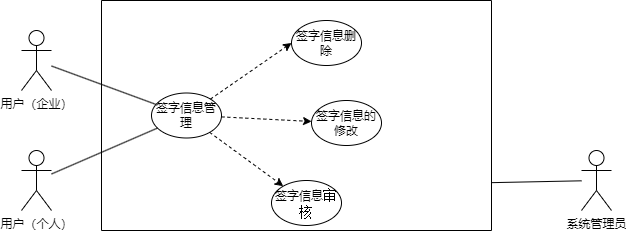

The diagram above was exported from draw.io. Its source (the exported page's mxGraphModel, read from the mxfile embedded in the PNG):
<mxGraphModel dx="1064" dy="593" grid="1" gridSize="10" guides="1" tooltips="1" connect="1" arrows="1" fold="1" page="1" pageScale="1" pageWidth="850" pageHeight="1100" math="0" shadow="0">
  <root>
    <mxCell id="0" />
    <mxCell id="1" parent="0" />
    <mxCell id="hB8feHUjbMYVlE9Oztc0-1" value="用户（个人）" style="shape=umlActor;verticalLabelPosition=bottom;verticalAlign=top;html=1;outlineConnect=0;" vertex="1" parent="1">
      <mxGeometry x="90" y="240" width="30" height="60" as="geometry" />
    </mxCell>
    <mxCell id="hB8feHUjbMYVlE9Oztc0-2" value="" style="swimlane;startSize=0;" vertex="1" parent="1">
      <mxGeometry x="170" y="90" width="390" height="230" as="geometry">
        <mxRectangle x="250" y="160" width="50" height="40" as="alternateBounds" />
      </mxGeometry>
    </mxCell>
    <mxCell id="hB8feHUjbMYVlE9Oztc0-5" value="签字信息管理" style="ellipse;whiteSpace=wrap;html=1;" vertex="1" parent="hB8feHUjbMYVlE9Oztc0-2">
      <mxGeometry x="50" y="92.5" width="70" height="45" as="geometry" />
    </mxCell>
    <mxCell id="hB8feHUjbMYVlE9Oztc0-18" value="&lt;p class=&quot;MsoNormal&quot;&gt;签字信息&lt;span style=&quot;mso-spacerun:'yes';font-family:宋体;font-size:10.5000pt;&lt;br/&gt;mso-font-kerning:0.5000pt;&quot;&gt;审核&lt;/span&gt;&lt;/p&gt;" style="ellipse;whiteSpace=wrap;html=1;" vertex="1" parent="hB8feHUjbMYVlE9Oztc0-2">
      <mxGeometry x="170" y="180" width="70" height="45" as="geometry" />
    </mxCell>
    <mxCell id="hB8feHUjbMYVlE9Oztc0-19" value="&lt;p class=&quot;MsoNormal&quot;&gt;签字信息的修改&lt;/p&gt;" style="ellipse;whiteSpace=wrap;html=1;" vertex="1" parent="hB8feHUjbMYVlE9Oztc0-2">
      <mxGeometry x="210" y="100" width="70" height="45" as="geometry" />
    </mxCell>
    <mxCell id="hB8feHUjbMYVlE9Oztc0-20" value="&lt;p class=&quot;MsoNormal&quot;&gt;签字信息删除&lt;/p&gt;" style="ellipse;whiteSpace=wrap;html=1;" vertex="1" parent="hB8feHUjbMYVlE9Oztc0-2">
      <mxGeometry x="190" y="20" width="70" height="45" as="geometry" />
    </mxCell>
    <mxCell id="hB8feHUjbMYVlE9Oztc0-34" value="" style="endArrow=classic;html=1;rounded=0;dashed=1;" edge="1" parent="hB8feHUjbMYVlE9Oztc0-2" source="hB8feHUjbMYVlE9Oztc0-5" target="hB8feHUjbMYVlE9Oztc0-18">
      <mxGeometry width="50" height="50" relative="1" as="geometry">
        <mxPoint x="-80" y="400" as="sourcePoint" />
        <mxPoint x="-30" y="350" as="targetPoint" />
      </mxGeometry>
    </mxCell>
    <mxCell id="hB8feHUjbMYVlE9Oztc0-35" value="" style="endArrow=classic;html=1;rounded=0;dashed=1;" edge="1" parent="hB8feHUjbMYVlE9Oztc0-2" source="hB8feHUjbMYVlE9Oztc0-5" target="hB8feHUjbMYVlE9Oztc0-19">
      <mxGeometry width="50" height="50" relative="1" as="geometry">
        <mxPoint x="-70" y="410" as="sourcePoint" />
        <mxPoint x="-20" y="360" as="targetPoint" />
      </mxGeometry>
    </mxCell>
    <mxCell id="hB8feHUjbMYVlE9Oztc0-36" value="" style="endArrow=classic;html=1;rounded=0;dashed=1;entryX=0;entryY=0.5;entryDx=0;entryDy=0;" edge="1" parent="hB8feHUjbMYVlE9Oztc0-2" source="hB8feHUjbMYVlE9Oztc0-5" target="hB8feHUjbMYVlE9Oztc0-20">
      <mxGeometry width="50" height="50" relative="1" as="geometry">
        <mxPoint x="-60" y="420" as="sourcePoint" />
        <mxPoint x="-10" y="370" as="targetPoint" />
      </mxGeometry>
    </mxCell>
    <mxCell id="hB8feHUjbMYVlE9Oztc0-40" value="用户（企业）" style="shape=umlActor;verticalLabelPosition=bottom;verticalAlign=top;html=1;outlineConnect=0;" vertex="1" parent="1">
      <mxGeometry x="90" y="120" width="30" height="60" as="geometry" />
    </mxCell>
    <mxCell id="hB8feHUjbMYVlE9Oztc0-42" value="" style="endArrow=none;html=1;rounded=0;" edge="1" parent="1" source="hB8feHUjbMYVlE9Oztc0-5" target="hB8feHUjbMYVlE9Oztc0-40">
      <mxGeometry width="50" height="50" relative="1" as="geometry">
        <mxPoint x="580" y="317" as="sourcePoint" />
        <mxPoint x="670" y="260" as="targetPoint" />
      </mxGeometry>
    </mxCell>
    <mxCell id="hB8feHUjbMYVlE9Oztc0-46" value="" style="endArrow=none;html=1;rounded=0;" edge="1" parent="1" source="hB8feHUjbMYVlE9Oztc0-1" target="hB8feHUjbMYVlE9Oztc0-5">
      <mxGeometry width="50" height="50" relative="1" as="geometry">
        <mxPoint x="220" y="267" as="sourcePoint" />
        <mxPoint x="170" y="270" as="targetPoint" />
      </mxGeometry>
    </mxCell>
    <mxCell id="hB8feHUjbMYVlE9Oztc0-47" value="系统管理员" style="shape=umlActor;verticalLabelPosition=bottom;verticalAlign=top;html=1;outlineConnect=0;" vertex="1" parent="1">
      <mxGeometry x="650" y="240" width="30" height="60" as="geometry" />
    </mxCell>
    <mxCell id="hB8feHUjbMYVlE9Oztc0-48" value="" style="endArrow=none;html=1;rounded=0;exitX=0.999;exitY=0.792;exitDx=0;exitDy=0;exitPerimeter=0;" edge="1" parent="1" source="hB8feHUjbMYVlE9Oztc0-2" target="hB8feHUjbMYVlE9Oztc0-47">
      <mxGeometry width="50" height="50" relative="1" as="geometry">
        <mxPoint x="590" y="480" as="sourcePoint" />
        <mxPoint x="640" y="430" as="targetPoint" />
      </mxGeometry>
    </mxCell>
  </root>
</mxGraphModel>